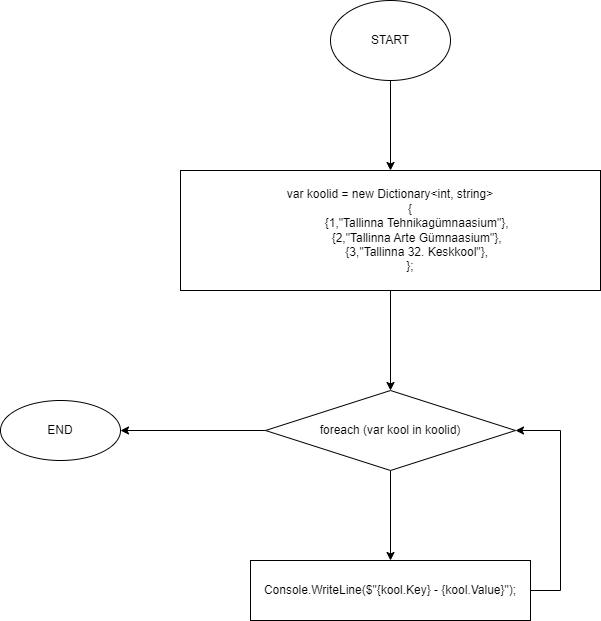

The diagram above was exported from draw.io. Its source (the exported page's mxGraphModel, read from the mxfile embedded in the PNG):
<mxGraphModel dx="2046" dy="1196" grid="1" gridSize="10" guides="1" tooltips="1" connect="1" arrows="1" fold="1" page="1" pageScale="1" pageWidth="827" pageHeight="1169" math="0" shadow="0">
  <root>
    <mxCell id="0" />
    <mxCell id="1" parent="0" />
    <mxCell id="cX2t548PuDVfvPaaObTo-3" value="" style="edgeStyle=orthogonalEdgeStyle;rounded=0;orthogonalLoop=1;jettySize=auto;html=1;" edge="1" parent="1" source="cX2t548PuDVfvPaaObTo-1" target="cX2t548PuDVfvPaaObTo-2">
      <mxGeometry relative="1" as="geometry" />
    </mxCell>
    <mxCell id="cX2t548PuDVfvPaaObTo-1" value="START" style="ellipse;whiteSpace=wrap;html=1;" vertex="1" parent="1">
      <mxGeometry x="350" y="570" width="120" height="80" as="geometry" />
    </mxCell>
    <mxCell id="cX2t548PuDVfvPaaObTo-5" value="" style="edgeStyle=orthogonalEdgeStyle;rounded=0;orthogonalLoop=1;jettySize=auto;html=1;" edge="1" parent="1" source="cX2t548PuDVfvPaaObTo-2" target="cX2t548PuDVfvPaaObTo-4">
      <mxGeometry relative="1" as="geometry" />
    </mxCell>
    <mxCell id="cX2t548PuDVfvPaaObTo-2" value="&lt;div&gt;var koolid = new Dictionary&amp;lt;int, string&amp;gt;&lt;/div&gt;&lt;div&gt;&amp;nbsp; &amp;nbsp; &amp;nbsp; &amp;nbsp; &amp;nbsp; &amp;nbsp; {&lt;/div&gt;&lt;div&gt;&amp;nbsp; &amp;nbsp; &amp;nbsp; &amp;nbsp; &amp;nbsp; &amp;nbsp; &amp;nbsp; &amp;nbsp; {1,&quot;Tallinna Tehnikagümnaasium&quot;},&lt;/div&gt;&lt;div&gt;&amp;nbsp; &amp;nbsp; &amp;nbsp; &amp;nbsp; &amp;nbsp; &amp;nbsp; &amp;nbsp; &amp;nbsp; {2,&quot;Tallinna Arte Gümnaasium&quot;},&lt;/div&gt;&lt;div&gt;&amp;nbsp; &amp;nbsp; &amp;nbsp; &amp;nbsp; &amp;nbsp; &amp;nbsp; &amp;nbsp; &amp;nbsp; {3,&quot;Tallinna 32. Keskkool&quot;},&lt;/div&gt;&lt;div&gt;&amp;nbsp; &amp;nbsp; &amp;nbsp; &amp;nbsp; &amp;nbsp; &amp;nbsp; };&lt;/div&gt;" style="whiteSpace=wrap;html=1;" vertex="1" parent="1">
      <mxGeometry x="200" y="740" width="420" height="120" as="geometry" />
    </mxCell>
    <mxCell id="cX2t548PuDVfvPaaObTo-7" value="" style="edgeStyle=orthogonalEdgeStyle;rounded=0;orthogonalLoop=1;jettySize=auto;html=1;" edge="1" parent="1" source="cX2t548PuDVfvPaaObTo-4" target="cX2t548PuDVfvPaaObTo-6">
      <mxGeometry relative="1" as="geometry" />
    </mxCell>
    <mxCell id="cX2t548PuDVfvPaaObTo-10" value="" style="edgeStyle=orthogonalEdgeStyle;rounded=0;orthogonalLoop=1;jettySize=auto;html=1;" edge="1" parent="1" source="cX2t548PuDVfvPaaObTo-4" target="cX2t548PuDVfvPaaObTo-9">
      <mxGeometry relative="1" as="geometry" />
    </mxCell>
    <mxCell id="cX2t548PuDVfvPaaObTo-4" value="foreach (var kool in koolid)" style="rhombus;whiteSpace=wrap;html=1;" vertex="1" parent="1">
      <mxGeometry x="285" y="960" width="250" height="80" as="geometry" />
    </mxCell>
    <mxCell id="cX2t548PuDVfvPaaObTo-8" style="edgeStyle=orthogonalEdgeStyle;rounded=0;orthogonalLoop=1;jettySize=auto;html=1;entryX=1;entryY=0.5;entryDx=0;entryDy=0;" edge="1" parent="1" source="cX2t548PuDVfvPaaObTo-6" target="cX2t548PuDVfvPaaObTo-4">
      <mxGeometry relative="1" as="geometry">
        <Array as="points">
          <mxPoint x="580" y="1160" />
          <mxPoint x="580" y="1000" />
        </Array>
      </mxGeometry>
    </mxCell>
    <mxCell id="cX2t548PuDVfvPaaObTo-6" value="Console.WriteLine($&quot;{kool.Key} - {kool.Value}&quot;);" style="whiteSpace=wrap;html=1;" vertex="1" parent="1">
      <mxGeometry x="270" y="1130" width="280" height="60" as="geometry" />
    </mxCell>
    <mxCell id="cX2t548PuDVfvPaaObTo-9" value="END" style="ellipse;whiteSpace=wrap;html=1;" vertex="1" parent="1">
      <mxGeometry x="20" y="970" width="120" height="60" as="geometry" />
    </mxCell>
  </root>
</mxGraphModel>